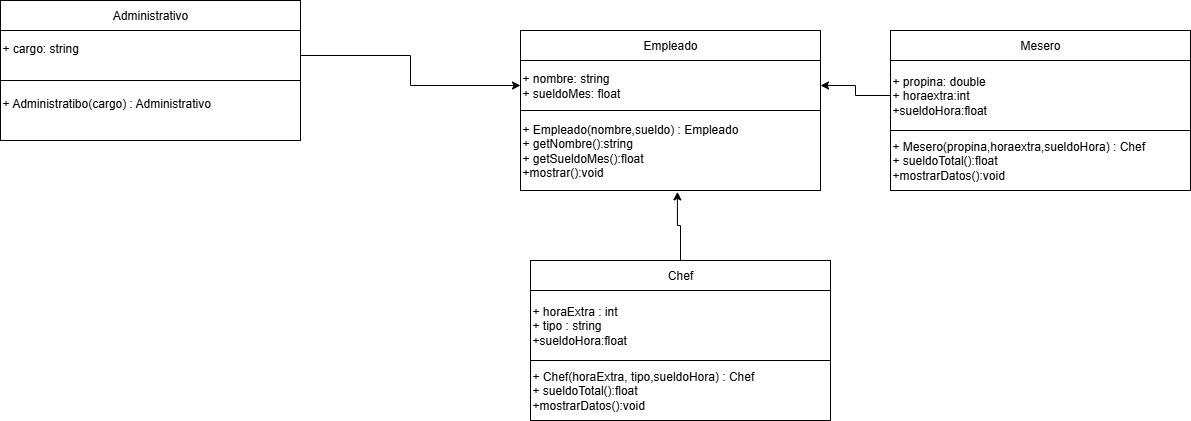

The diagram above was exported from draw.io. Its source (the exported page's mxGraphModel, read from the mxfile embedded in the PNG):
<mxGraphModel dx="1665" dy="743" grid="1" gridSize="10" guides="1" tooltips="1" connect="1" arrows="1" fold="1" page="1" pageScale="1" pageWidth="827" pageHeight="1169" math="0" shadow="0">
  <root>
    <mxCell id="0" />
    <mxCell id="1" parent="0" />
    <mxCell id="guXzCKWvWCA3E69rFhVS-1" value="" style="edgeStyle=orthogonalEdgeStyle;rounded=0;orthogonalLoop=1;jettySize=auto;html=1;" edge="1" parent="1" source="guXzCKWvWCA3E69rFhVS-3" target="guXzCKWvWCA3E69rFhVS-5">
      <mxGeometry relative="1" as="geometry" />
    </mxCell>
    <mxCell id="guXzCKWvWCA3E69rFhVS-3" value="Empleado" style="rounded=0;whiteSpace=wrap;html=1;" vertex="1" parent="1">
      <mxGeometry x="810" y="230" width="300" height="30" as="geometry" />
    </mxCell>
    <mxCell id="guXzCKWvWCA3E69rFhVS-4" value="+ Empleado(nombre,sueldo&lt;span style=&quot;background-color: transparent; color: light-dark(rgb(0, 0, 0), rgb(255, 255, 255));&quot;&gt;) :&amp;nbsp;&lt;/span&gt;Empleado&lt;div&gt;+ getNombre():string&lt;/div&gt;&lt;div&gt;+ getSueldoMes():float&lt;/div&gt;&lt;div&gt;+mostrar():void&lt;/div&gt;" style="rounded=0;whiteSpace=wrap;html=1;align=left;" vertex="1" parent="1">
      <mxGeometry x="810" y="310" width="300" height="80" as="geometry" />
    </mxCell>
    <mxCell id="guXzCKWvWCA3E69rFhVS-5" value="&lt;div&gt;+ nombre: string&lt;/div&gt;&lt;div&gt;+ sueldoMes: float&lt;span style=&quot;background-color: transparent; color: light-dark(rgb(0, 0, 0), rgb(255, 255, 255));&quot;&gt;&amp;nbsp; &amp;nbsp; &amp;nbsp; &amp;nbsp; &amp;nbsp; &amp;nbsp; &amp;nbsp;&amp;nbsp;&lt;/span&gt;&lt;/div&gt;" style="rounded=0;whiteSpace=wrap;html=1;align=left;" vertex="1" parent="1">
      <mxGeometry x="810" y="260" width="300" height="50" as="geometry" />
    </mxCell>
    <mxCell id="guXzCKWvWCA3E69rFhVS-10" value="" style="edgeStyle=orthogonalEdgeStyle;rounded=0;orthogonalLoop=1;jettySize=auto;html=1;" edge="1" parent="1" source="guXzCKWvWCA3E69rFhVS-11" target="guXzCKWvWCA3E69rFhVS-13">
      <mxGeometry relative="1" as="geometry" />
    </mxCell>
    <mxCell id="guXzCKWvWCA3E69rFhVS-11" value="Administrativo" style="rounded=0;whiteSpace=wrap;html=1;" vertex="1" parent="1">
      <mxGeometry x="290" y="200" width="300" height="30" as="geometry" />
    </mxCell>
    <mxCell id="guXzCKWvWCA3E69rFhVS-12" value="+ Administratibo(cargo&lt;span style=&quot;background-color: transparent; color: light-dark(rgb(0, 0, 0), rgb(255, 255, 255));&quot;&gt;) :&amp;nbsp;&lt;/span&gt;Administrativo&lt;div&gt;&lt;div&gt;&lt;br&gt;&lt;/div&gt;&lt;/div&gt;" style="rounded=0;whiteSpace=wrap;html=1;align=left;" vertex="1" parent="1">
      <mxGeometry x="290" y="280" width="300" height="60" as="geometry" />
    </mxCell>
    <mxCell id="guXzCKWvWCA3E69rFhVS-26" style="edgeStyle=orthogonalEdgeStyle;rounded=0;orthogonalLoop=1;jettySize=auto;html=1;entryX=0;entryY=0.5;entryDx=0;entryDy=0;" edge="1" parent="1" source="guXzCKWvWCA3E69rFhVS-13" target="guXzCKWvWCA3E69rFhVS-5">
      <mxGeometry relative="1" as="geometry" />
    </mxCell>
    <mxCell id="guXzCKWvWCA3E69rFhVS-13" value="&lt;div&gt;+ cargo: string&amp;nbsp; &amp;nbsp; &amp;nbsp; &amp;nbsp; &amp;nbsp; &amp;nbsp; &amp;nbsp;&amp;nbsp;&lt;/div&gt;&lt;div&gt;&lt;br&gt;&lt;/div&gt;" style="rounded=0;whiteSpace=wrap;html=1;align=left;" vertex="1" parent="1">
      <mxGeometry x="290" y="230" width="300" height="50" as="geometry" />
    </mxCell>
    <mxCell id="guXzCKWvWCA3E69rFhVS-20" value="" style="edgeStyle=orthogonalEdgeStyle;rounded=0;orthogonalLoop=1;jettySize=auto;html=1;" edge="1" parent="1" source="guXzCKWvWCA3E69rFhVS-21" target="guXzCKWvWCA3E69rFhVS-23">
      <mxGeometry relative="1" as="geometry" />
    </mxCell>
    <mxCell id="guXzCKWvWCA3E69rFhVS-21" value="Chef" style="rounded=0;whiteSpace=wrap;html=1;" vertex="1" parent="1">
      <mxGeometry x="820" y="460" width="300" height="30" as="geometry" />
    </mxCell>
    <mxCell id="guXzCKWvWCA3E69rFhVS-22" value="+ Chef(horaExtra, tipo,sueldoHora&lt;span style=&quot;background-color: transparent; color: light-dark(rgb(0, 0, 0), rgb(255, 255, 255));&quot;&gt;) :&amp;nbsp;&lt;/span&gt;Chef&lt;div&gt;&lt;div&gt;&lt;div&gt;+ sueldoTotal():float&lt;/div&gt;&lt;/div&gt;&lt;/div&gt;&lt;div&gt;+mostrarDatos():void&lt;/div&gt;" style="rounded=0;whiteSpace=wrap;html=1;align=left;" vertex="1" parent="1">
      <mxGeometry x="820" y="560" width="300" height="60" as="geometry" />
    </mxCell>
    <mxCell id="guXzCKWvWCA3E69rFhVS-23" value="&lt;div&gt;+ horaExtra : int&amp;nbsp; &amp;nbsp; &amp;nbsp; &amp;nbsp; &amp;nbsp;&amp;nbsp;&lt;/div&gt;&lt;div&gt;&lt;div&gt;+ tipo : string&lt;/div&gt;&lt;/div&gt;&lt;div&gt;+sueldoHora:float&lt;/div&gt;" style="rounded=0;whiteSpace=wrap;html=1;align=left;" vertex="1" parent="1">
      <mxGeometry x="820" y="490" width="300" height="70" as="geometry" />
    </mxCell>
    <mxCell id="guXzCKWvWCA3E69rFhVS-24" style="edgeStyle=orthogonalEdgeStyle;rounded=0;orthogonalLoop=1;jettySize=auto;html=1;entryX=0.523;entryY=1.017;entryDx=0;entryDy=0;entryPerimeter=0;" edge="1" parent="1" source="guXzCKWvWCA3E69rFhVS-21" target="guXzCKWvWCA3E69rFhVS-4">
      <mxGeometry relative="1" as="geometry" />
    </mxCell>
    <mxCell id="guXzCKWvWCA3E69rFhVS-27" value="" style="edgeStyle=orthogonalEdgeStyle;rounded=0;orthogonalLoop=1;jettySize=auto;html=1;" edge="1" parent="1" source="guXzCKWvWCA3E69rFhVS-28" target="guXzCKWvWCA3E69rFhVS-30">
      <mxGeometry relative="1" as="geometry" />
    </mxCell>
    <mxCell id="guXzCKWvWCA3E69rFhVS-28" value="Mesero" style="rounded=0;whiteSpace=wrap;html=1;" vertex="1" parent="1">
      <mxGeometry x="1180" y="230" width="300" height="30" as="geometry" />
    </mxCell>
    <mxCell id="guXzCKWvWCA3E69rFhVS-29" value="+ Mesero(propina,horaextra,sueldoHora&lt;span style=&quot;background-color: transparent; color: light-dark(rgb(0, 0, 0), rgb(255, 255, 255));&quot;&gt;) :&amp;nbsp;&lt;/span&gt;Chef&lt;div&gt;&lt;div&gt;&lt;div&gt;+ sueldoTotal():float&lt;/div&gt;&lt;/div&gt;&lt;/div&gt;&lt;div&gt;+mostrarDatos():void&lt;/div&gt;" style="rounded=0;whiteSpace=wrap;html=1;align=left;" vertex="1" parent="1">
      <mxGeometry x="1180" y="330" width="300" height="60" as="geometry" />
    </mxCell>
    <mxCell id="guXzCKWvWCA3E69rFhVS-31" style="edgeStyle=orthogonalEdgeStyle;rounded=0;orthogonalLoop=1;jettySize=auto;html=1;" edge="1" parent="1" source="guXzCKWvWCA3E69rFhVS-30" target="guXzCKWvWCA3E69rFhVS-5">
      <mxGeometry relative="1" as="geometry" />
    </mxCell>
    <mxCell id="guXzCKWvWCA3E69rFhVS-30" value="&lt;div&gt;+ propina: double&amp;nbsp; &amp;nbsp; &amp;nbsp; &amp;nbsp; &amp;nbsp;&amp;nbsp;&lt;/div&gt;&lt;div&gt;&lt;div&gt;+ horaextra:int&lt;/div&gt;&lt;/div&gt;&lt;div&gt;+sueldoHora:float&lt;/div&gt;" style="rounded=0;whiteSpace=wrap;html=1;align=left;" vertex="1" parent="1">
      <mxGeometry x="1180" y="260" width="300" height="70" as="geometry" />
    </mxCell>
  </root>
</mxGraphModel>